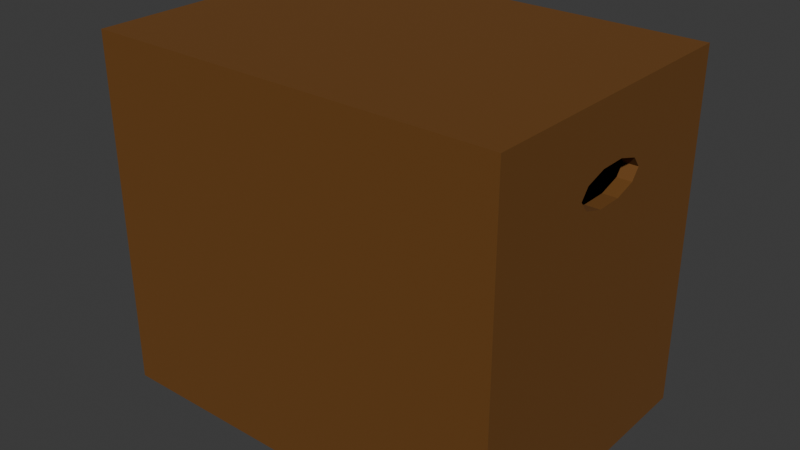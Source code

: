 # Source: cajonGym.blend  (saved by Blender 5.0.118; exported with 4.5.12 LTS)
import bpy
from mathutils import Matrix  # noqa: F401  (used for matrix-valued properties, if any)

bpy.ops.wm.read_factory_settings(use_empty=True)
scene = bpy.context.scene
scene.name = 'Scene'

# ---- collections
col_collection = bpy.data.collections.new('Collection'); scene.collection.children.link(col_collection)

# ---- materials (node trees are filled in below, after node groups)
mat_material = bpy.data.materials.new('Material')
mat_material.alpha_threshold = 0.0
mat_material.use_backface_culling_lightprobe_volume = False
mat_material.roughness = 0.5
mat_material.line_color = (0.0, 0.0, 0.0, 1.0)

# ---- material node trees
mat_material.use_nodes = True; mat_material.node_tree.nodes.clear()
_N = mat_material.node_tree.nodes; _L = mat_material.node_tree.links
n0 = _N.new('ShaderNodeOutputMaterial'); n0.name = 'Material Output'; n0.location = (200, 100)
n1 = _N.new('ShaderNodeBsdfPrincipled'); n1.name = 'Principled BSDF'; n1.location = (-200, 100)
n1.inputs[0].default_value = (0.1503, 0.05615, 0.00453, 1.0)
n1.inputs[2].default_value = 0.8231
_L.new(n1.outputs[0], n0.inputs[0])
n0.is_active_output = True

# ---- world
world_world = bpy.data.worlds.new('World'); scene.world = world_world
world_world.use_nodes = True; world_world.node_tree.nodes.clear()
_N = world_world.node_tree.nodes; _L = world_world.node_tree.links
n0 = _N.new('ShaderNodeOutputWorld'); n0.name = 'World Output'; n0.location = (200, 100)
n1 = _N.new('ShaderNodeBackground'); n1.name = 'Background'; n1.location = (-200, 100)
n1.inputs[0].default_value = (0.05088, 0.05088, 0.05088, 1.0)
_L.new(n1.outputs[0], n0.inputs[0])
n0.is_active_output = True
world_world.color = (0.05088, 0.05088, 0.05088)
world_world.sun_shadow_jitter_overblur = 0.0

# ---- meshes
me_cube = bpy.data.meshes.new('Cube')
me_cube.from_pydata([(1.0, 1.0, 1.0), (0.9325, -0.5281, 0.02068), (0.9325, 0.906, 0.9156), (0.9325, -0.5281, 0.7002), (1.0, 1.0, -1.0), (0.9325, 0.4421, 0.02068), (0.9325, 0.906, -0.9156), (0.9325, 0.4421, 0.7002), (1.0, -1.0, 1.0), (-0.9325, -0.5281, 0.02068), (-0.9325, -0.5281, 0.7002), (0.9325, -0.906, 0.9156), (1.0, -1.0, -1.0), (-0.9325, 0.4421, 0.02068), (-0.9325, 0.4421, 0.7002), (0.9325, -0.906, -0.9156), (-1.0, 1.0, 1.0), (-0.9325, 0.08911, 0.165), (-0.9325, 0.06257, 0.1849), (-0.9325, 0.906, 0.9156), (-0.9325, -0.006898, 0.1326), (-0.9325, 0.906, -0.9156), (-0.9325, -0.006898, 0.1973), (-1.0, 1.0, -1.0), (-1.0, -1.0, 1.0), (-0.9325, 0.06257, 0.145), (-0.9325, -0.09277, 0.1973), (-0.9325, -0.906, 0.9156), (-1.0, -1.0, -1.0), (-0.9325, -0.09277, 0.1326), (-0.9325, -0.906, -0.9156), (-0.9325, -0.1888, 0.165), (-1.0, -0.2723, 0.5754), (-0.9325, -0.1622, 0.1849), (-0.9325, -0.1622, 0.145), (-0.9325, -0.2467, 0.5268), (-1.0, -0.2176, 0.5166), (0.9325, 0.06257, 0.1849), (-0.9325, -0.1972, 0.473), (0.9325, 0.08911, 0.165), (-1.0, -0.07444, 0.6705), (0.9325, 0.06257, 0.145), (-0.9325, -0.06744, 0.4397), (0.9325, -0.006898, 0.1973), (-1.0, -0.07444, 0.4803), (0.9325, -0.006898, 0.1326), (0.9325, -0.1622, 0.1849), (-1.0, -0.2176, 0.6341), (-1.0, 0.1026, 0.4803), (0.9325, -0.09277, 0.1973), (0.9325, -0.09277, 0.1326), (-0.9325, 0.09293, 0.4397), (-1.0, 0.1026, 0.6705), (0.9325, -0.1622, 0.145), (-1.0, 0.3005, 0.5754), (0.9325, -0.1888, 0.165), (-0.9325, 0.2722, 0.5268), (-1.0, 0.2458, 0.5166), (-0.9325, 0.2227, 0.473), (-1.0, 0.2458, 0.6341), (1.0, -0.2176, 0.5166), (0.9325, -0.1972, 0.473), (1.0, -0.2723, 0.5754), (0.9325, -0.2467, 0.5268), (1.0, -0.2176, 0.6341), (1.0, -0.07444, 0.4803), (0.9325, -0.06744, 0.4397), (1.0, -0.07444, 0.6705), (0.9325, 0.2227, 0.473), (1.0, 0.2458, 0.5166), (1.0, 0.1026, 0.4803), (0.9325, 0.09293, 0.4397), (1.0, 0.1026, 0.6705), (1.0, 0.2458, 0.6341), (1.0, 0.3005, 0.5754), (0.9325, 0.2722, 0.5268), (-0.9325, 0.2638, 0.536), (-0.9325, 0.3005, 0.5754), (0.9325, 0.2638, 0.536), (0.9325, 0.3005, 0.5754), (-0.9325, -0.2723, 0.5754), (0.9325, -0.237, 0.5374), (0.9325, -0.2723, 0.5754), (-0.9325, -0.237, 0.5374), (-0.9325, -0.2176, 0.6341), (0.9325, -0.2176, 0.6341), (-0.9325, -0.07444, 0.6705), (0.9325, -0.07444, 0.6705), (-0.9325, 0.1026, 0.6705), (0.9325, 0.1026, 0.6705), (-0.9325, 0.2458, 0.6341), (0.9325, 0.2458, 0.6341), (-0.9325, 0.2458, 0.5166), (0.9325, 0.2458, 0.5166), (-0.9325, 0.1026, 0.4803), (0.9325, 0.1026, 0.4803), (0.9325, -0.07444, 0.4803), (-0.9325, -0.07444, 0.4803), (0.9325, -0.2176, 0.5166), (-0.9325, -0.2176, 0.5166), (-0.9325, 0.07023, 0.4397), (-0.9325, -0.145, 0.02068), (-0.9325, -0.4781, 0.02068), (-0.9325, -0.4281, 0.02068), (-0.9325, -0.3267, 0.02068), (0.9325, -0.4781, 0.02068), (0.9325, -0.4281, 0.02068), (0.9325, -0.3267, 0.02068), (0.9325, 0.02046, 0.02068), (0.9325, 0.4421, 0.631), (-0.9325, 0.4421, 0.631), (-0.9325, -0.5281, 0.6928), (0.9325, -0.5281, 0.6928), (-0.9325, -0.08578, 0.1973), (0.9325, -0.08578, 0.1973), (-0.9325, -0.002139, 0.1964), (0.9325, -0.002139, 0.1964), (0.9325, -0.05398, 0.1326), (-0.9325, -0.05398, 0.1326), (0.9325, -0.1287, 0.139), (-0.9325, -0.1287, 0.139), (-0.9325, -0.1727, 0.2696), (-0.9325, 0.1237, 0.125), (-0.9325, 0.2897, 0.5569), (-0.9325, -0.06593, 0.1179), (-0.9325, 0.3226, 0.5878), (-0.9325, -0.07002, 0.2187), (-0.9325, 0.3611, 0.6094), (-0.9325, 0.05388, 0.2653), (-0.9325, 0.2621, 0.4985), (-0.9325, 0.3056, 0.5473), (-0.9325, 0.01902, 0.3395), (-0.9325, 0.1419, 0.1434), (-0.9325, -0.2548, 0.1369), (-0.9325, -0.4003, 0.07501), (-0.9325, -0.466, 0.04709), (-0.9325, -0.4545, 0.07225), (-0.9325, -0.1586, 0.09843), (-0.9325, -0.3724, 0.1297), (-0.9325, 0.3947, 0.6283), (-0.9325, 0.3492, 0.574), (-0.9325, 0.3442, 0.5517), (-0.9325, 0.3223, 0.5375), (0.9325, -0.06089, 0.1241), (0.9325, -0.1293, 0.1382), (0.9325, 0.1931, 0.1951), (0.9325, 0.1419, 0.1434), (0.9325, 0.008098, 0.3246), (0.9325, 0.06799, 0.2827), (0.9325, -0.2548, 0.1369), (0.9325, -0.2134, 0.2038), (0.9325, -0.4003, 0.07501), (0.9325, -0.2805, 0.3097), (0.9325, -0.466, 0.04709), (0.9325, -0.3186, 0.3697)], [], [(0, 16, 24, 8), (12, 8, 24, 28), (47, 32, 24, 16, 54, 59, 52, 40), (57, 54, 16, 23, 28, 24, 32, 36, 44, 48), (23, 4, 12, 28), (60, 62, 8, 12, 4, 0, 74, 69, 70, 65), (73, 74, 0, 8, 62, 64, 67, 72), (23, 16, 0, 4), (54, 57, 92, 76, 77), (93, 69, 74, 79, 78), (95, 70, 69, 93), (57, 48, 94, 92), (65, 70, 95, 96), (48, 44, 97, 94), (60, 65, 96, 98), (44, 36, 99, 97), (82, 62, 60, 98, 81), (36, 32, 80, 83, 99), (85, 64, 62, 82), (80, 32, 47, 84), (67, 64, 85, 87), (47, 40, 86, 84), (89, 72, 67, 87), (40, 52, 88, 86), (91, 73, 72, 89), (88, 52, 59, 90), (74, 73, 91, 79), (90, 59, 54, 77), (2, 11, 27, 19), (15, 30, 27, 11), (110, 19, 27, 111, 10, 14), (123, 77, 76, 56, 130), (77, 123, 130, 125), (110, 14, 10, 111, 35, 83, 80, 84, 86, 88, 90, 77, 125, 130, 140, 127, 139), (110, 139, 127, 140), (9, 111, 27, 30, 21, 19, 110, 13, 101, 104, 103, 102), (17, 18, 115, 22, 113, 26, 33, 31, 34, 120, 29, 118, 20, 25), (9, 102, 135), (56, 58, 129), (56, 129, 58, 51, 131, 100, 42, 38, 35, 111, 9, 135, 136, 138, 134, 133, 121, 33, 26, 126, 113, 22, 115, 128, 18, 17, 132, 13, 110, 140, 141, 142, 130), (142, 141, 140, 130), (124, 20, 118), (115, 18, 128), (17, 122, 132), (102, 103, 134, 135), (138, 136, 135, 134), (103, 104, 133, 134), (118, 29, 120, 137, 101, 13, 132, 122, 17, 25, 20, 124), (26, 113, 126), (120, 34, 31, 133, 104, 101, 137), (133, 31, 33, 121), (51, 100, 131), (21, 30, 15, 6), (109, 2, 6, 15, 11, 112, 1, 105, 106, 107, 108, 5), (53, 55, 46, 49, 114, 43, 116, 37, 39, 41, 45, 117, 50, 119), (5, 108, 146), (1, 153, 105), (152, 154, 63, 61), (151, 106, 105, 153), (39, 37, 145, 146), (143, 50, 117), (116, 43, 114, 147, 148), (50, 143, 117, 45, 41, 39, 146, 108, 107, 149, 55, 53, 144, 119), (149, 107, 106, 151), (119, 144, 53), (49, 46, 55, 150, 66, 71, 68, 75, 109, 5, 146, 145, 37, 116, 148, 147, 114), (149, 151, 153, 1, 112, 63, 154, 152, 61, 66, 150, 55), (112, 11, 2, 109, 7, 3), (3, 7, 109, 75, 78, 79, 91, 89, 87, 85, 82, 81, 63, 112), (21, 6, 2, 19), (76, 92, 94, 97, 99, 83, 35, 38, 42, 100, 51, 58, 56), (78, 75, 68, 71, 66, 61, 63, 81, 98, 96, 95, 93)])
_uv = me_cube.uv_layers.new(name='UVMap')
_uv.uv.foreach_set('vector', [0.625, 0.5, 0.875, 0.5, 0.875, 0.75, 0.625, 0.75, 0.375, 0.75, 0.625, 0.75, 0.625, 1.0, 0.375, 1.0, 0.5793, 0.0978, 0.5719, 0.09096, 0.625, 0.0, 0.625, 0.25, 0.5719, 0.1626, 0.5793, 0.1557, 0.5838, 0.1378, 0.5838, 0.1157, 0.5646, 0.1557, 0.5719, 0.1626, 0.625, 0.25, 0.375, 0.25, 0.375, 0.0, 0.625, 0.0, 0.5719, 0.09096, 0.5646, 0.0978, 0.56, 0.1157, 0.56, 0.1378, 0.125, 0.5, 0.375, 0.5, 0.375, 0.75, 0.125, 0.75, 0.5646, 0.6522, 0.5719, 0.659, 0.625, 0.75, 0.375, 0.75, 0.375, 0.5, 0.625, 0.5, 0.5719, 0.5874, 0.5646, 0.5943, 0.56, 0.6122, 0.56, 0.6343, 0.5793, 0.5943, 0.5719, 0.5874, 0.625, 0.5, 0.625, 0.75, 0.5719, 0.659, 0.5793, 0.6522, 0.5838, 0.6343, 0.5838, 0.6122, 0.375, 0.25, 0.625, 0.25, 0.625, 0.5, 0.375, 0.5, 1.0, 0.522, 0.9, 0.522, 0.9, 0.5371, 0.933, 0.5371, 1.0, 0.5371, 0.9, 0.9544, 0.9, 0.9695, 1.0, 0.9695, 1.0, 0.9544, 0.933, 0.9544, 0.8, 0.9544, 0.8, 0.9695, 0.9, 0.9695, 0.9, 0.9544, 0.9, 0.522, 0.8, 0.522, 0.8, 0.5371, 0.9, 0.5371, 0.7, 0.5, 0.8, 0.5, 0.8, 0.5, 0.7, 0.5, 0.8, 0.5, 0.7, 0.5, 0.7, 0.5, 0.8, 0.5, 0.6, 0.9695, 0.7, 0.9695, 0.7, 0.9544, 0.6, 0.9544, 0.7, 0.522, 0.6, 0.522, 0.6, 0.5371, 0.7, 0.5371, 0.5, 0.9544, 0.5, 0.9695, 0.6, 0.9695, 0.6, 0.9544, 0.5646, 0.9544, 0.6, 0.522, 0.5, 0.522, 0.5, 0.5371, 0.5646, 0.5371, 0.6, 0.5371, 0.4, 0.9544, 0.4, 0.9695, 0.5, 0.9695, 0.5, 0.9544, 0.5, 0.5371, 0.5, 0.522, 0.4, 0.522, 0.4, 0.5371, 0.3, 0.9695, 0.4, 0.9695, 0.4, 0.9544, 0.3, 0.9544, 0.4, 0.522, 0.3, 0.522, 0.3, 0.5371, 0.4, 0.5371, 0.2, 0.5, 0.2, 0.5, 0.3, 0.5, 0.3, 0.5, 0.3, 0.5, 0.2, 0.5, 0.2, 0.5, 0.3, 0.5, 0.1, 0.9544, 0.1, 0.9695, 0.2, 0.9695, 0.2, 0.9544, 0.2, 0.5371, 0.2, 0.522, 0.1, 0.522, 0.1, 0.5371, -7.451e-08, 0.9695, 0.1, 0.9695, 0.1, 0.9544, -7.451e-08, 0.9544, 0.1, 0.5371, 0.1, 0.522, -7.451e-08, 0.522, -7.451e-08, 0.5371, 0.625, 0.5, 0.625, 0.75, 0.875, 0.75, 0.875, 0.5, 0.375, 0.75, 0.375, 1.0, 0.625, 1.0, 0.625, 0.75, 0.5861, 0.186, 0.625, 0.25, 0.625, 0.0, 0.5946, 0.05213, 0.5956, 0.05213, 0.5956, 0.186, 0.576, 0.165, 0.5785, 0.1665, 0.5732, 0.1614, 0.5719, 0.1626, 0.5747, 0.1672, 0.5785, 0.1665, 0.576, 0.165, 0.5747, 0.1672, 0.5802, 0.1695, 0.5861, 0.186, 0.5956, 0.186, 0.5956, 0.05213, 0.5946, 0.05213, 0.5719, 0.09096, 0.5734, 0.0923, 0.5785, 0.08743, 0.5866, 0.09497, 0.5915, 0.1147, 0.5915, 0.1392, 0.5866, 0.1589, 0.5785, 0.1665, 0.5802, 0.1695, 0.5747, 0.1672, 0.5784, 0.1732, 0.5832, 0.1748, 0.5858, 0.1795, 0.5861, 0.186, 0.5858, 0.1795, 0.5832, 0.1748, 0.5784, 0.1732, 0.5028, 0.05213, 0.5946, 0.05213, 0.625, 0.0, 0.375, 0.0, 0.375, 0.25, 0.625, 0.25, 0.5861, 0.186, 0.5028, 0.186, 0.5028, 0.105, 0.5028, 0.07992, 0.5028, 0.06594, 0.5028, 0.05904, 0.5225, 0.1373, 0.5252, 0.1336, 0.5268, 0.1247, 0.5269, 0.124, 0.5269, 0.1132, 0.5269, 0.1122, 0.5252, 0.1026, 0.5225, 0.09896, 0.5198, 0.1026, 0.519, 0.1072, 0.5181, 0.1122, 0.5181, 0.1176, 0.5181, 0.124, 0.5198, 0.1336, 0.5028, 0.05213, 0.5028, 0.05904, 0.5064, 0.06071, 0.5719, 0.1626, 0.5646, 0.1557, 0.5681, 0.1612, 0.5719, 0.1626, 0.5681, 0.1612, 0.5646, 0.1557, 0.56, 0.1378, 0.5463, 0.1276, 0.56, 0.1347, 0.56, 0.1157, 0.5646, 0.0978, 0.5719, 0.09096, 0.5946, 0.05213, 0.5028, 0.05213, 0.5064, 0.06071, 0.5099, 0.06229, 0.5177, 0.07362, 0.5102, 0.06977, 0.5187, 0.08984, 0.5368, 0.1012, 0.5252, 0.1026, 0.5269, 0.1122, 0.5299, 0.1153, 0.5269, 0.1132, 0.5269, 0.124, 0.5268, 0.1247, 0.5362, 0.1324, 0.5252, 0.1336, 0.5225, 0.1373, 0.5196, 0.1446, 0.5028, 0.186, 0.5861, 0.186, 0.5784, 0.1732, 0.5753, 0.1725, 0.5734, 0.1695, 0.5747, 0.1672, 0.5734, 0.1695, 0.5753, 0.1725, 0.5784, 0.1732, 0.5747, 0.1672, 0.5161, 0.1159, 0.5181, 0.124, 0.5181, 0.1176, 0.5268, 0.1247, 0.5252, 0.1336, 0.5362, 0.1324, 0.5225, 0.1373, 0.5171, 0.1421, 0.5196, 0.1446, 0.5028, 0.05904, 0.5028, 0.06594, 0.5102, 0.06977, 0.5064, 0.06071, 0.5177, 0.07362, 0.5099, 0.06229, 0.5064, 0.06071, 0.5102, 0.06977, 0.5028, 0.06594, 0.5028, 0.07992, 0.5187, 0.08984, 0.5102, 0.06977, 0.5181, 0.1176, 0.5181, 0.1122, 0.519, 0.1072, 0.5134, 0.1031, 0.5028, 0.105, 0.5028, 0.186, 0.5196, 0.1446, 0.5171, 0.1421, 0.5225, 0.1373, 0.5198, 0.1336, 0.5181, 0.124, 0.5161, 0.1159, 0.5269, 0.1122, 0.5269, 0.1132, 0.5299, 0.1153, 0.519, 0.1072, 0.5198, 0.1026, 0.5225, 0.09896, 0.5187, 0.08984, 0.5028, 0.07992, 0.5028, 0.105, 0.5134, 0.1031, 0.5187, 0.08984, 0.5225, 0.09896, 0.5252, 0.1026, 0.5368, 0.1012, 0.56, 0.1378, 0.56, 0.1347, 0.5463, 0.1276, 0.125, 0.5, 0.125, 0.75, 0.375, 0.75, 0.375, 0.5, 0.5861, 0.564, 0.625, 0.5, 0.375, 0.5, 0.375, 0.75, 0.625, 0.75, 0.5946, 0.6979, 0.5028, 0.6979, 0.5028, 0.691, 0.5028, 0.6841, 0.5028, 0.6701, 0.5028, 0.6222, 0.5028, 0.564, 0.5198, 0.6474, 0.5225, 0.651, 0.5252, 0.6474, 0.5269, 0.6378, 0.5269, 0.6368, 0.5269, 0.626, 0.5268, 0.6253, 0.5252, 0.6164, 0.5225, 0.6127, 0.5198, 0.6164, 0.5181, 0.626, 0.5181, 0.6324, 0.5181, 0.6378, 0.519, 0.6428, 0.5028, 0.564, 0.5028, 0.6222, 0.5196, 0.6054, 0.5028, 0.6979, 0.5064, 0.6893, 0.5028, 0.691, 0.5423, 0.6637, 0.5505, 0.669, 0.5719, 0.659, 0.5646, 0.6522, 0.5102, 0.6802, 0.5028, 0.6841, 0.5028, 0.691, 0.5064, 0.6893, 0.5225, 0.6127, 0.5252, 0.6164, 0.5266, 0.5984, 0.5196, 0.6054, 0.5169, 0.6334, 0.5181, 0.6378, 0.5181, 0.6324, 0.5268, 0.6253, 0.5269, 0.626, 0.5269, 0.6368, 0.5443, 0.6239, 0.5386, 0.6156, 0.5181, 0.6378, 0.5169, 0.6334, 0.5181, 0.6324, 0.5181, 0.626, 0.5198, 0.6164, 0.5225, 0.6127, 0.5196, 0.6054, 0.5028, 0.6222, 0.5028, 0.6701, 0.5187, 0.6602, 0.5225, 0.651, 0.5198, 0.6474, 0.5189, 0.6428, 0.519, 0.6428, 0.5187, 0.6602, 0.5028, 0.6701, 0.5028, 0.6841, 0.5102, 0.6802, 0.519, 0.6428, 0.5189, 0.6428, 0.5198, 0.6474, 0.5269, 0.6378, 0.5252, 0.6474, 0.5225, 0.651, 0.5278, 0.6544, 0.56, 0.6343, 0.56, 0.6122, 0.5646, 0.5943, 0.5719, 0.5874, 0.5861, 0.564, 0.5028, 0.564, 0.5196, 0.6054, 0.5266, 0.5984, 0.5252, 0.6164, 0.5268, 0.6253, 0.5386, 0.6156, 0.5443, 0.6239, 0.5269, 0.6368, 0.5187, 0.6602, 0.5102, 0.6802, 0.5064, 0.6893, 0.5028, 0.6979, 0.5946, 0.6979, 0.5719, 0.659, 0.5505, 0.669, 0.5423, 0.6637, 0.5646, 0.6522, 0.56, 0.6343, 0.5278, 0.6544, 0.5225, 0.651, 0.5946, 0.6979, 0.625, 0.75, 0.625, 0.5, 0.5861, 0.564, 0.5956, 0.564, 0.5956, 0.6979, 0.5956, 0.6979, 0.5956, 0.564, 0.5861, 0.564, 0.5719, 0.5874, 0.5732, 0.5886, 0.5785, 0.5835, 0.5866, 0.5911, 0.5915, 0.6108, 0.5915, 0.6353, 0.5866, 0.655, 0.5785, 0.6626, 0.5734, 0.6577, 0.5719, 0.659, 0.5946, 0.6979, 0.375, 0.25, 0.375, 0.5, 0.625, 0.5, 0.625, 0.25, 0.4354, 0.04595, 0.4426, 0.05059, 0.4559, 0.08749, 0.4559, 0.1331, 0.4426, 0.17, 0.4349, 0.175, 0.4388, 0.1775, 0.4586, 0.1647, 0.4708, 0.1313, 0.4708, 0.09582, 0.4708, 0.08997, 0.4586, 0.05654, 0.4388, 0.04377, 0.4354, 0.7041, 0.4388, 0.7062, 0.4586, 0.6935, 0.4708, 0.66, 0.4708, 0.6187, 0.4586, 0.5853, 0.4388, 0.5725, 0.4349, 0.575, 0.4426, 0.58, 0.4559, 0.6169, 0.4559, 0.6625, 0.4426, 0.6994])
me_cube.materials.append(mat_material)
me_cube.use_mirror_vertex_groups = False
me_cube.update()

# ---- objects
ob_cube = bpy.data.objects.new('Cube', me_cube)

# ---- transforms, parenting, visibility, modifiers, constraints
ob_cube.location = (0.4393, 0.0, 0.6166)
ob_cube.scale = (0.7, 0.5, 0.6)
ob_cube.lock_rotations_4d = False
ob_cube.empty_display_type = 'ARROWS'
ob_cube.lineart.crease_threshold = 0.0

# ---- collection membership
col_collection.objects.link(ob_cube)

# ---- scene / render settings (as saved in the file)
scene.frame_start = 1; scene.frame_end = 250; scene.frame_set(1)
scene.render.engine = 'BLENDER_EEVEE_NEXT'
scene.render.bake_bias = 0.0
scene.render.bake_samples = 0
scene.cycles.sampling_pattern = 'TABULATED_SOBOL'
scene.eevee.use_volume_custom_range = False
bpy.context.view_layer.update()

# ---- added for rendering (the .blend has no active camera and no usable light): camera, sun
cam_auto = bpy.data.cameras.new('AutoCamera')
cam_auto.lens = 50.0
cam_auto.sensor_width = 36.0
cam_auto.clip_end = 1000.0
ob_auto_camera = bpy.data.objects.new('AutoCamera', cam_auto)
scene.collection.objects.link(ob_auto_camera)
ob_auto_camera.location = (2.38005, -2.32892, 2.16918)
ob_auto_camera.rotation_euler = (1.09748, -7.21219e-08, 0.694738)
scene.camera = ob_auto_camera
light_auto_sun = bpy.data.lights.new('AutoSun', 'SUN')
light_auto_sun.energy = 3.0
light_auto_sun.angle = 0.0523599
ob_auto_sun = bpy.data.objects.new('AutoSun', light_auto_sun)
scene.collection.objects.link(ob_auto_sun)
ob_auto_sun.rotation_euler = (0.872665, 0.174533, 0.523599)
bpy.context.view_layer.update()
